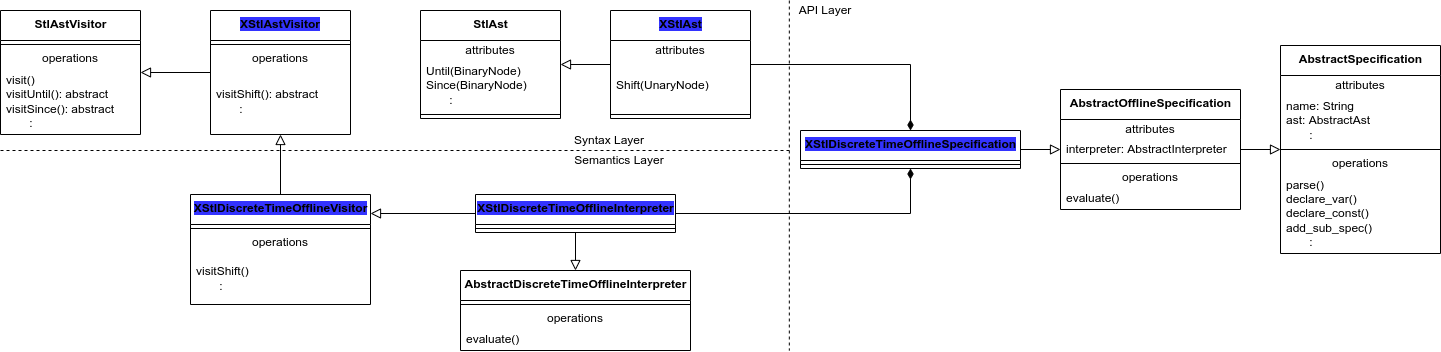

The diagram above was exported from draw.io. Its source (the exported page's mxGraphModel, read from the mxfile embedded in the PNG):
<mxGraphModel dx="942" dy="496" grid="1" gridSize="10" guides="1" tooltips="1" connect="1" arrows="1" fold="1" page="1" pageScale="1" pageWidth="850" pageHeight="1100" math="0" shadow="0">
  <root>
    <mxCell id="0" />
    <mxCell id="1" parent="0" />
    <mxCell id="2" value="&lt;b&gt;XStl&lt;/b&gt;&lt;b&gt;Discrete&lt;/b&gt;&lt;b&gt;TimeOffline&lt;/b&gt;&lt;b&gt;Interpreter&lt;/b&gt;" style="swimlane;fontStyle=0;align=center;verticalAlign=top;childLayout=stackLayout;horizontal=1;startSize=30;horizontalStack=0;resizeParent=1;resizeParentMax=0;resizeLast=0;collapsible=0;marginBottom=0;html=1;labelBackgroundColor=#3333FF;" parent="1" vertex="1">
      <mxGeometry x="715" y="304" width="200" height="38" as="geometry" />
    </mxCell>
    <mxCell id="3" value="" style="line;strokeWidth=1;fillColor=none;align=left;verticalAlign=middle;spacingTop=-1;spacingLeft=3;spacingRight=3;rotatable=0;labelPosition=right;points=[];portConstraint=eastwest;" parent="2" vertex="1">
      <mxGeometry y="30" width="200" height="8" as="geometry" />
    </mxCell>
    <mxCell id="8" value="" style="endArrow=block;html=1;rounded=0;align=center;verticalAlign=bottom;endFill=0;labelBackgroundColor=none;endSize=8;exitX=0;exitY=0.5;exitDx=0;exitDy=0;" parent="1" source="2" edge="1">
      <mxGeometry x="0.3462" y="-14" relative="1" as="geometry">
        <mxPoint x="298.82" y="325" as="sourcePoint" />
        <mxPoint x="610" y="323" as="targetPoint" />
        <mxPoint as="offset" />
        <Array as="points" />
      </mxGeometry>
    </mxCell>
    <mxCell id="18" value="&lt;b&gt;StlAst&lt;br&gt;&lt;/b&gt;" style="swimlane;fontStyle=0;align=center;verticalAlign=top;childLayout=stackLayout;horizontal=1;startSize=30;horizontalStack=0;resizeParent=1;resizeParentMax=0;resizeLast=0;collapsible=0;marginBottom=0;html=1;" parent="1" vertex="1">
      <mxGeometry x="660" y="120" width="140" height="108" as="geometry" />
    </mxCell>
    <mxCell id="19" value="attributes" style="text;html=1;strokeColor=none;fillColor=none;align=center;verticalAlign=middle;spacingLeft=4;spacingRight=4;overflow=hidden;rotatable=0;points=[[0,0.5],[1,0.5]];portConstraint=eastwest;" parent="18" vertex="1">
      <mxGeometry y="30" width="140" height="20" as="geometry" />
    </mxCell>
    <mxCell id="20" value="Until(BinaryNode)&lt;br&gt;Since(BinaryNode)&lt;br class=&quot;Apple-interchange-newline&quot;&gt;&amp;nbsp; &amp;nbsp; &amp;nbsp; &amp;nbsp;:" style="text;html=1;strokeColor=none;fillColor=none;align=left;verticalAlign=middle;spacingLeft=4;spacingRight=4;overflow=hidden;rotatable=0;points=[[0,0.5],[1,0.5]];portConstraint=eastwest;" parent="18" vertex="1">
      <mxGeometry y="50" width="140" height="50" as="geometry" />
    </mxCell>
    <mxCell id="21" value="" style="line;strokeWidth=1;fillColor=none;align=left;verticalAlign=middle;spacingTop=-1;spacingLeft=3;spacingRight=3;rotatable=0;labelPosition=right;points=[];portConstraint=eastwest;" parent="18" vertex="1">
      <mxGeometry y="100" width="140" height="8" as="geometry" />
    </mxCell>
    <mxCell id="22" value="&lt;b&gt;StlAstVisitor&lt;/b&gt;" style="swimlane;fontStyle=0;align=center;verticalAlign=top;childLayout=stackLayout;horizontal=1;startSize=30;horizontalStack=0;resizeParent=1;resizeParentMax=0;resizeLast=0;collapsible=0;marginBottom=0;html=1;" parent="1" vertex="1">
      <mxGeometry x="240.00000000000006" y="120" width="140" height="124" as="geometry" />
    </mxCell>
    <mxCell id="23" value="" style="line;strokeWidth=1;fillColor=none;align=left;verticalAlign=middle;spacingTop=-1;spacingLeft=3;spacingRight=3;rotatable=0;labelPosition=right;points=[];portConstraint=eastwest;" parent="22" vertex="1">
      <mxGeometry y="30" width="140" height="8" as="geometry" />
    </mxCell>
    <mxCell id="24" value="operations" style="text;html=1;strokeColor=none;fillColor=none;align=center;verticalAlign=middle;spacingLeft=4;spacingRight=4;overflow=hidden;rotatable=0;points=[[0,0.5],[1,0.5]];portConstraint=eastwest;" parent="22" vertex="1">
      <mxGeometry y="38" width="140" height="20" as="geometry" />
    </mxCell>
    <mxCell id="25" value="&lt;div&gt;visit()&lt;/div&gt;&lt;div&gt;visitUntil(): abstract&lt;br&gt;&lt;/div&gt;&lt;div&gt;visitSince(): abstract&lt;/div&gt;&lt;div&gt;&amp;nbsp; &amp;nbsp; &amp;nbsp; &amp;nbsp;:&lt;/div&gt;" style="text;html=1;strokeColor=none;fillColor=none;align=left;verticalAlign=middle;spacingLeft=4;spacingRight=4;overflow=hidden;rotatable=0;points=[[0,0.5],[1,0.5]];portConstraint=eastwest;" parent="22" vertex="1">
      <mxGeometry y="58" width="140" height="66" as="geometry" />
    </mxCell>
    <mxCell id="26" value="" style="endArrow=block;html=1;rounded=0;align=center;verticalAlign=bottom;endFill=0;labelBackgroundColor=none;endSize=8;" parent="1" source="68" target="22" edge="1">
      <mxGeometry x="0.3462" y="-14" relative="1" as="geometry">
        <mxPoint x="638.82" y="304" as="sourcePoint" />
        <mxPoint x="758.82" y="333" as="targetPoint" />
        <mxPoint as="offset" />
        <Array as="points" />
      </mxGeometry>
    </mxCell>
    <mxCell id="27" value="&lt;b&gt;AbstractOfflineSpecification&lt;/b&gt;" style="swimlane;fontStyle=0;align=center;verticalAlign=top;childLayout=stackLayout;horizontal=1;startSize=30;horizontalStack=0;resizeParent=1;resizeParentMax=0;resizeLast=0;collapsible=0;marginBottom=0;html=1;" parent="1" vertex="1">
      <mxGeometry x="1300" y="199" width="180" height="120" as="geometry" />
    </mxCell>
    <mxCell id="28" value="attributes" style="text;html=1;strokeColor=none;fillColor=none;align=center;verticalAlign=middle;spacingLeft=4;spacingRight=4;overflow=hidden;rotatable=0;points=[[0,0.5],[1,0.5]];portConstraint=eastwest;" parent="27" vertex="1">
      <mxGeometry y="30" width="180" height="20" as="geometry" />
    </mxCell>
    <mxCell id="29" value="&lt;span style=&quot;text-align: center&quot;&gt;interpreter: AbstractInterpreter&lt;/span&gt;" style="text;html=1;strokeColor=none;fillColor=none;align=left;verticalAlign=middle;spacingLeft=4;spacingRight=4;overflow=hidden;rotatable=0;points=[[0,0.5],[1,0.5]];portConstraint=eastwest;" parent="27" vertex="1">
      <mxGeometry y="50" width="180" height="20" as="geometry" />
    </mxCell>
    <mxCell id="30" value="" style="line;strokeWidth=1;fillColor=none;align=left;verticalAlign=middle;spacingTop=-1;spacingLeft=3;spacingRight=3;rotatable=0;labelPosition=right;points=[];portConstraint=eastwest;" parent="27" vertex="1">
      <mxGeometry y="70" width="180" height="8" as="geometry" />
    </mxCell>
    <mxCell id="31" value="operations" style="text;html=1;strokeColor=none;fillColor=none;align=center;verticalAlign=middle;spacingLeft=4;spacingRight=4;overflow=hidden;rotatable=0;points=[[0,0.5],[1,0.5]];portConstraint=eastwest;" parent="27" vertex="1">
      <mxGeometry y="78" width="180" height="20" as="geometry" />
    </mxCell>
    <mxCell id="32" value="&lt;div&gt;&lt;span&gt;evaluate()&lt;/span&gt;&lt;/div&gt;" style="text;html=1;strokeColor=none;fillColor=none;align=left;verticalAlign=middle;spacingLeft=4;spacingRight=4;overflow=hidden;rotatable=0;points=[[0,0.5],[1,0.5]];portConstraint=eastwest;" parent="27" vertex="1">
      <mxGeometry y="98" width="180" height="22" as="geometry" />
    </mxCell>
    <mxCell id="33" value="&lt;b&gt;AbstractSpecification&lt;/b&gt;" style="swimlane;fontStyle=0;align=center;verticalAlign=top;childLayout=stackLayout;horizontal=1;startSize=30;horizontalStack=0;resizeParent=1;resizeParentMax=0;resizeLast=0;collapsible=0;marginBottom=0;html=1;" parent="1" vertex="1">
      <mxGeometry x="1520" y="155" width="160" height="208" as="geometry" />
    </mxCell>
    <mxCell id="34" value="attributes" style="text;html=1;strokeColor=none;fillColor=none;align=center;verticalAlign=middle;spacingLeft=4;spacingRight=4;overflow=hidden;rotatable=0;points=[[0,0.5],[1,0.5]];portConstraint=eastwest;" parent="33" vertex="1">
      <mxGeometry y="30" width="160" height="20" as="geometry" />
    </mxCell>
    <mxCell id="35" value="name: String&lt;br&gt;ast: AbstractAst&lt;br&gt;&amp;nbsp; &amp;nbsp; &amp;nbsp; &amp;nbsp;:" style="text;html=1;strokeColor=none;fillColor=none;align=left;verticalAlign=middle;spacingLeft=4;spacingRight=4;overflow=hidden;rotatable=0;points=[[0,0.5],[1,0.5]];portConstraint=eastwest;" parent="33" vertex="1">
      <mxGeometry y="50" width="160" height="50" as="geometry" />
    </mxCell>
    <mxCell id="36" value="" style="line;strokeWidth=1;fillColor=none;align=left;verticalAlign=middle;spacingTop=-1;spacingLeft=3;spacingRight=3;rotatable=0;labelPosition=right;points=[];portConstraint=eastwest;" parent="33" vertex="1">
      <mxGeometry y="100" width="160" height="8" as="geometry" />
    </mxCell>
    <mxCell id="37" value="operations" style="text;html=1;strokeColor=none;fillColor=none;align=center;verticalAlign=middle;spacingLeft=4;spacingRight=4;overflow=hidden;rotatable=0;points=[[0,0.5],[1,0.5]];portConstraint=eastwest;" parent="33" vertex="1">
      <mxGeometry y="108" width="160" height="20" as="geometry" />
    </mxCell>
    <mxCell id="38" value="&lt;div&gt;&lt;div&gt;parse()&lt;/div&gt;&lt;div&gt;declare_var()&lt;/div&gt;&lt;div&gt;declare_const()&lt;/div&gt;&lt;div&gt;add_sub_spec()&lt;/div&gt;&lt;/div&gt;&lt;div&gt;&amp;nbsp; &amp;nbsp; &amp;nbsp; &amp;nbsp;:&lt;/div&gt;" style="text;html=1;strokeColor=none;fillColor=none;align=left;verticalAlign=middle;spacingLeft=4;spacingRight=4;overflow=hidden;rotatable=0;points=[[0,0.5],[1,0.5]];portConstraint=eastwest;" parent="33" vertex="1">
      <mxGeometry y="128" width="160" height="80" as="geometry" />
    </mxCell>
    <mxCell id="39" value="" style="endArrow=block;html=1;rounded=0;align=center;verticalAlign=bottom;endFill=0;labelBackgroundColor=none;endSize=8;" parent="1" source="27" target="33" edge="1">
      <mxGeometry x="0.3462" y="-14" relative="1" as="geometry">
        <mxPoint x="950" y="352" as="sourcePoint" />
        <mxPoint x="950" y="408" as="targetPoint" />
        <mxPoint as="offset" />
        <Array as="points" />
      </mxGeometry>
    </mxCell>
    <mxCell id="40" value="" style="endArrow=none;startArrow=diamondThin;endFill=0;startFill=1;html=1;verticalAlign=bottom;labelBackgroundColor=none;strokeWidth=1;startSize=8;endSize=8;edgeStyle=elbowEdgeStyle;elbow=vertical;rounded=0;exitX=0.5;exitY=0;exitDx=0;exitDy=0;" parent="1" source="42" target="60" edge="1">
      <mxGeometry width="160" relative="1" as="geometry">
        <mxPoint x="1100" y="180" as="sourcePoint" />
        <mxPoint x="1050" y="160" as="targetPoint" />
        <Array as="points">
          <mxPoint x="1070" y="174" />
          <mxPoint x="1140" y="160" />
          <mxPoint x="570" y="232" />
          <mxPoint x="380" y="232" />
        </Array>
      </mxGeometry>
    </mxCell>
    <mxCell id="41" value="" style="endArrow=none;startArrow=diamondThin;endFill=0;startFill=1;html=1;verticalAlign=bottom;labelBackgroundColor=none;strokeWidth=1;startSize=8;endSize=8;edgeStyle=elbowEdgeStyle;elbow=vertical;rounded=0;exitX=0.5;exitY=1;exitDx=0;exitDy=0;" parent="1" source="42" target="2" edge="1">
      <mxGeometry width="160" relative="1" as="geometry">
        <mxPoint x="1110" y="323" as="sourcePoint" />
        <mxPoint x="1000" y="112" as="targetPoint" />
        <Array as="points">
          <mxPoint x="1040" y="323" />
          <mxPoint x="580" y="242" />
          <mxPoint x="390" y="242" />
        </Array>
      </mxGeometry>
    </mxCell>
    <mxCell id="42" value="&lt;b&gt;XStlDiscreteTimeOfflineSpecification&lt;/b&gt;" style="swimlane;fontStyle=0;align=center;verticalAlign=top;childLayout=stackLayout;horizontal=1;startSize=30;horizontalStack=0;resizeParent=1;resizeParentMax=0;resizeLast=0;collapsible=0;marginBottom=0;html=1;labelBackgroundColor=#3333FF;" parent="1" vertex="1">
      <mxGeometry x="1040" y="240" width="220" height="38" as="geometry" />
    </mxCell>
    <mxCell id="43" value="" style="line;strokeWidth=1;fillColor=none;align=left;verticalAlign=middle;spacingTop=-1;spacingLeft=3;spacingRight=3;rotatable=0;labelPosition=right;points=[];portConstraint=eastwest;" parent="42" vertex="1">
      <mxGeometry y="30" width="220" height="8" as="geometry" />
    </mxCell>
    <mxCell id="44" value="" style="endArrow=block;html=1;rounded=0;align=center;verticalAlign=bottom;endFill=0;labelBackgroundColor=none;endSize=8;" parent="1" source="42" target="27" edge="1">
      <mxGeometry x="0.3462" y="-14" relative="1" as="geometry">
        <mxPoint x="1480" y="250.57142857142856" as="sourcePoint" />
        <mxPoint x="1520" y="251.71428571428567" as="targetPoint" />
        <mxPoint as="offset" />
        <Array as="points" />
      </mxGeometry>
    </mxCell>
    <mxCell id="45" value="Syntax Layer" style="text;html=1;strokeColor=none;fillColor=none;align=center;verticalAlign=middle;whiteSpace=wrap;rounded=0;" parent="1" vertex="1">
      <mxGeometry x="808.82" y="240" width="80" height="20" as="geometry" />
    </mxCell>
    <mxCell id="46" value="Semantics Layer" style="text;html=1;strokeColor=none;fillColor=none;align=center;verticalAlign=middle;whiteSpace=wrap;rounded=0;" parent="1" vertex="1">
      <mxGeometry x="808.82" y="260" width="100" height="20" as="geometry" />
    </mxCell>
    <mxCell id="47" value="" style="endArrow=none;dashed=1;html=1;" parent="1" edge="1">
      <mxGeometry width="50" height="50" relative="1" as="geometry">
        <mxPoint x="240" y="260" as="sourcePoint" />
        <mxPoint x="1028.82" y="260" as="targetPoint" />
      </mxGeometry>
    </mxCell>
    <mxCell id="49" value="" style="endArrow=none;dashed=1;html=1;" parent="1" edge="1">
      <mxGeometry width="50" height="50" relative="1" as="geometry">
        <mxPoint x="1028.82" y="110" as="sourcePoint" />
        <mxPoint x="1028.82" y="460" as="targetPoint" />
      </mxGeometry>
    </mxCell>
    <mxCell id="50" value="API Layer" style="text;html=1;strokeColor=none;fillColor=none;align=center;verticalAlign=middle;whiteSpace=wrap;rounded=0;" parent="1" vertex="1">
      <mxGeometry x="1030" y="110" width="70" height="20" as="geometry" />
    </mxCell>
    <mxCell id="51" value="&lt;b&gt;AbstractDiscreteTimeOffline&lt;/b&gt;&lt;b&gt;Interpreter&lt;/b&gt;" style="swimlane;fontStyle=0;align=center;verticalAlign=top;childLayout=stackLayout;horizontal=1;startSize=30;horizontalStack=0;resizeParent=1;resizeParentMax=0;resizeLast=0;collapsible=0;marginBottom=0;html=1;" parent="1" vertex="1">
      <mxGeometry x="700" y="380" width="230" height="80" as="geometry" />
    </mxCell>
    <mxCell id="52" value="" style="line;strokeWidth=1;fillColor=none;align=left;verticalAlign=middle;spacingTop=-1;spacingLeft=3;spacingRight=3;rotatable=0;labelPosition=right;points=[];portConstraint=eastwest;" parent="51" vertex="1">
      <mxGeometry y="30" width="230" height="8" as="geometry" />
    </mxCell>
    <mxCell id="53" value="operations" style="text;html=1;strokeColor=none;fillColor=none;align=center;verticalAlign=middle;spacingLeft=4;spacingRight=4;overflow=hidden;rotatable=0;points=[[0,0.5],[1,0.5]];portConstraint=eastwest;" parent="51" vertex="1">
      <mxGeometry y="38" width="230" height="20" as="geometry" />
    </mxCell>
    <mxCell id="54" value="evaluate()" style="text;html=1;strokeColor=none;fillColor=none;align=left;verticalAlign=middle;spacingLeft=4;spacingRight=4;overflow=hidden;rotatable=0;points=[[0,0.5],[1,0.5]];portConstraint=eastwest;" parent="51" vertex="1">
      <mxGeometry y="58" width="230" height="22" as="geometry" />
    </mxCell>
    <mxCell id="56" value="&lt;b&gt;XStl&lt;/b&gt;&lt;b&gt;Discrete&lt;/b&gt;&lt;b&gt;TimeOfflineVisitor&lt;/b&gt;" style="swimlane;fontStyle=0;align=center;verticalAlign=top;childLayout=stackLayout;horizontal=1;startSize=30;horizontalStack=0;resizeParent=1;resizeParentMax=0;resizeLast=0;collapsible=0;marginBottom=0;html=1;labelBackgroundColor=#3333FF;" parent="1" vertex="1">
      <mxGeometry x="430.00000000000006" y="304" width="180" height="110" as="geometry" />
    </mxCell>
    <mxCell id="57" value="" style="line;strokeWidth=1;fillColor=none;align=left;verticalAlign=middle;spacingTop=-1;spacingLeft=3;spacingRight=3;rotatable=0;labelPosition=right;points=[];portConstraint=eastwest;" parent="56" vertex="1">
      <mxGeometry y="30" width="180" height="8" as="geometry" />
    </mxCell>
    <mxCell id="58" value="operations" style="text;html=1;strokeColor=none;fillColor=none;align=center;verticalAlign=middle;spacingLeft=4;spacingRight=4;overflow=hidden;rotatable=0;points=[[0,0.5],[1,0.5]];portConstraint=eastwest;" parent="56" vertex="1">
      <mxGeometry y="38" width="180" height="20" as="geometry" />
    </mxCell>
    <mxCell id="59" value="visitShift&lt;span&gt;()&lt;/span&gt;&lt;br&gt;&lt;div&gt;&lt;span&gt;&amp;nbsp; &amp;nbsp; &amp;nbsp; &amp;nbsp;:&lt;/span&gt;&lt;br&gt;&lt;/div&gt;" style="text;html=1;strokeColor=none;fillColor=none;align=left;verticalAlign=middle;spacingLeft=4;spacingRight=4;overflow=hidden;rotatable=0;points=[[0,0.5],[1,0.5]];portConstraint=eastwest;" parent="56" vertex="1">
      <mxGeometry y="58" width="180" height="52" as="geometry" />
    </mxCell>
    <mxCell id="60" value="&lt;b&gt;XStlAst&lt;br&gt;&lt;/b&gt;" style="swimlane;fontStyle=0;align=center;verticalAlign=top;childLayout=stackLayout;horizontal=1;startSize=30;horizontalStack=0;resizeParent=1;resizeParentMax=0;resizeLast=0;collapsible=0;marginBottom=0;html=1;labelBackgroundColor=#3333FF;" parent="1" vertex="1">
      <mxGeometry x="850" y="120" width="140" height="108" as="geometry" />
    </mxCell>
    <mxCell id="61" value="attributes" style="text;html=1;strokeColor=none;fillColor=none;align=center;verticalAlign=middle;spacingLeft=4;spacingRight=4;overflow=hidden;rotatable=0;points=[[0,0.5],[1,0.5]];portConstraint=eastwest;" parent="60" vertex="1">
      <mxGeometry y="30" width="140" height="20" as="geometry" />
    </mxCell>
    <mxCell id="62" value="Shift(UnaryNode)" style="text;html=1;strokeColor=none;fillColor=none;align=left;verticalAlign=middle;spacingLeft=4;spacingRight=4;overflow=hidden;rotatable=0;points=[[0,0.5],[1,0.5]];portConstraint=eastwest;" parent="60" vertex="1">
      <mxGeometry y="50" width="140" height="50" as="geometry" />
    </mxCell>
    <mxCell id="63" value="" style="line;strokeWidth=1;fillColor=none;align=left;verticalAlign=middle;spacingTop=-1;spacingLeft=3;spacingRight=3;rotatable=0;labelPosition=right;points=[];portConstraint=eastwest;" parent="60" vertex="1">
      <mxGeometry y="100" width="140" height="8" as="geometry" />
    </mxCell>
    <mxCell id="64" value="" style="endArrow=block;html=1;rounded=0;align=center;verticalAlign=bottom;endFill=0;labelBackgroundColor=none;endSize=8;" parent="1" source="60" target="18" edge="1">
      <mxGeometry x="0.3462" y="-14" relative="1" as="geometry">
        <mxPoint x="688.8200000000002" y="310" as="sourcePoint" />
        <mxPoint x="688.8200000000002" y="244" as="targetPoint" />
        <mxPoint as="offset" />
        <Array as="points" />
      </mxGeometry>
    </mxCell>
    <mxCell id="66" value="" style="endArrow=block;html=1;rounded=0;align=center;verticalAlign=bottom;endFill=0;labelBackgroundColor=none;endSize=8;exitX=0.5;exitY=1;exitDx=0;exitDy=0;entryX=0.5;entryY=0;entryDx=0;entryDy=0;" parent="1" source="2" target="51" edge="1">
      <mxGeometry x="0.3462" y="-14" relative="1" as="geometry">
        <mxPoint x="725" y="333" as="sourcePoint" />
        <mxPoint x="630" y="333" as="targetPoint" />
        <mxPoint as="offset" />
        <Array as="points" />
      </mxGeometry>
    </mxCell>
    <mxCell id="67" value="" style="endArrow=block;html=1;rounded=0;align=center;verticalAlign=bottom;endFill=0;labelBackgroundColor=none;endSize=8;" edge="1" parent="1" source="56" target="68">
      <mxGeometry x="0.3462" y="-14" relative="1" as="geometry">
        <mxPoint x="540" y="310" as="sourcePoint" />
        <mxPoint x="540" y="254" as="targetPoint" />
        <mxPoint as="offset" />
        <Array as="points" />
      </mxGeometry>
    </mxCell>
    <mxCell id="68" value="&lt;b&gt;XStlAstVisitor&lt;/b&gt;" style="swimlane;fontStyle=0;align=center;verticalAlign=top;childLayout=stackLayout;horizontal=1;startSize=30;horizontalStack=0;resizeParent=1;resizeParentMax=0;resizeLast=0;collapsible=0;marginBottom=0;html=1;labelBackgroundColor=#3333FF;whiteSpace=wrap;" vertex="1" parent="1">
      <mxGeometry x="450.00000000000006" y="120" width="140" height="124" as="geometry" />
    </mxCell>
    <mxCell id="69" value="" style="line;strokeWidth=1;fillColor=none;align=left;verticalAlign=middle;spacingTop=-1;spacingLeft=3;spacingRight=3;rotatable=0;labelPosition=right;points=[];portConstraint=eastwest;" vertex="1" parent="68">
      <mxGeometry y="30" width="140" height="8" as="geometry" />
    </mxCell>
    <mxCell id="70" value="operations" style="text;html=1;strokeColor=none;fillColor=none;align=center;verticalAlign=middle;spacingLeft=4;spacingRight=4;overflow=hidden;rotatable=0;points=[[0,0.5],[1,0.5]];portConstraint=eastwest;" vertex="1" parent="68">
      <mxGeometry y="38" width="140" height="20" as="geometry" />
    </mxCell>
    <mxCell id="71" value="&lt;div&gt;&lt;span&gt;visitShift(): abstract&lt;/span&gt;&lt;br&gt;&lt;/div&gt;&lt;div&gt;&lt;span&gt;&amp;nbsp; &amp;nbsp; &amp;nbsp; &amp;nbsp;:&lt;/span&gt;&lt;br&gt;&lt;/div&gt;" style="text;html=1;strokeColor=none;fillColor=none;align=left;verticalAlign=middle;spacingLeft=4;spacingRight=4;overflow=hidden;rotatable=0;points=[[0,0.5],[1,0.5]];portConstraint=eastwest;" vertex="1" parent="68">
      <mxGeometry y="58" width="140" height="66" as="geometry" />
    </mxCell>
  </root>
</mxGraphModel>